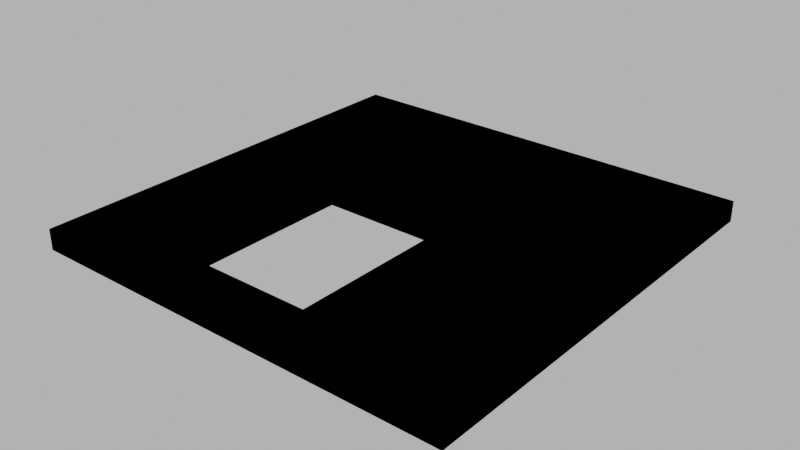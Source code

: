 # Source: floor_stairs_hole.blend  (saved by Blender 4.1.24; exported with 4.5.12 LTS)
import bpy
from mathutils import Matrix  # noqa: F401  (used for matrix-valued properties, if any)

bpy.ops.wm.read_factory_settings(use_empty=True)
scene = bpy.context.scene
scene.name = 'Scene'

# ---- images (referenced by path relative to the original .blend; pixels are not part of the script)
import os
ASSET_DIR = os.environ.get("B2B_ASSET_DIR", "")  # directory of the original .blend (textures are referenced by path, not embedded)
HERE = os.path.dirname(os.path.abspath(__file__))  # packed textures are extracted next to this script under _unpacked/

def load_image(name, relpath, width, height, colorspace="sRGB"):
    """Load a texture the original file referenced (path relative to the .blend, or extracted next to this script)."""
    p = next((c for c in (os.path.join(HERE, relpath), os.path.join(ASSET_DIR, relpath)) if relpath and os.path.exists(c)), "")
    if p:
        img = bpy.data.images.load(p, check_existing=True)
        img.name = name
    else:  # same state as the original file: an image datablock whose file is absent (Cycles renders it pink)
        img = bpy.data.images.new(name, width, height)
        img.source = "FILE"
        img.filepath = "//" + (relpath or name)
    img.colorspace_settings.name = colorspace
    return img
img_concrete043b_1k_jpg_color_jpg_001 = load_image('Concrete043B_1K-JPG_Color.jpg.001', 'Concrete043B_1K-JPG_Color.jpg', 1024, 1024, 'sRGB')
img_concrete043b_1k_jpg_metalness_jpg_001 = load_image('Concrete043B_1K-JPG_Metalness.jpg.001', 'Concrete043B_1K-JPG_Metalness.jpg', 1024, 1024, 'sRGB')
img_concrete043b_1k_jpg_roughness_jpg_001 = load_image('Concrete043B_1K-JPG_Roughness.jpg.001', 'Concrete043B_1K-JPG_Roughness.jpg', 1024, 1024, 'sRGB')
img_concrete043b_1k_jpg_normalgl_jpg = load_image('Concrete043B_1K-JPG_NormalGL.jpg', 'Concrete043B_1K-JPG_NormalGL.jpg', 1024, 1024, 'Non-Color')

# ---- materials (node trees are filled in below, after node groups)
mat_concrete = bpy.data.materials.new('Concrete')
mat_concrete.use_transparent_shadow = False

# ---- material node trees
mat_concrete.use_nodes = True; mat_concrete.node_tree.nodes.clear()
_N = mat_concrete.node_tree.nodes; _L = mat_concrete.node_tree.links
n0 = _N.new('NodeFrame'); n0.name = 'Frame'; n0.location = (-1270, 340)
n0.label = 'Mapping'
n0.width = 400
n1 = _N.new('NodeFrame'); n1.name = 'Frame.001'; n1.location = (-628, 540)
n1.label = 'Textures'
n1.width = 358
n2 = _N.new('ShaderNodeOutputMaterial'); n2.name = 'Material Output'; n2.location = (300, 300)
n3 = _N.new('ShaderNodeBsdfPrincipled'); n3.name = 'Principled BSDF'; n3.location = (10, 300)
n3.distribution = 'GGX'
n3.subsurface_method = 'RANDOM_WALK_SKIN'
n3.inputs[3].default_value = 1.45
n3.inputs[27].default_value = (0.0, 0.0, 0.0, 1.0)
n3.inputs[28].default_value = 1.0
n4 = _N.new('ShaderNodeTexImage'); n4.name = 'Image Texture'; n4.location = (88, -40)
n4.label = 'Base Color'
n4.image = img_concrete043b_1k_jpg_color_jpg_001
n5 = _N.new('ShaderNodeTexImage'); n5.name = 'Image Texture.001'; n5.location = (88, -320)
n5.label = 'Metallic'
n5.image = img_concrete043b_1k_jpg_metalness_jpg_001
n6 = _N.new('ShaderNodeTexImage'); n6.name = 'Image Texture.002'; n6.location = (88, -600)
n6.label = 'Roughness'
n6.image = img_concrete043b_1k_jpg_roughness_jpg_001
n7 = _N.new('ShaderNodeTexImage'); n7.name = 'Image Texture.003'; n7.location = (88, -880)
n7.label = 'Normal'
n7.image = img_concrete043b_1k_jpg_normalgl_jpg
n8 = _N.new('ShaderNodeNormalMap'); n8.name = 'Normal Map'; n8.location = (-240, -340)
n9 = _N.new('ShaderNodeMapping'); n9.name = 'Mapping'; n9.location = (230, -40)
n10 = _N.new('NodeReroute'); n10.name = 'Reroute'; n10.location = (38, -596)
n10.width = 16
n10.socket_idname = 'NodeSocketVector'
n11 = _N.new('ShaderNodeTexCoord'); n11.name = 'Texture Coordinate'; n11.location = (30, -40)
n12 = _N.new('ShaderNodeValue'); n12.name = 'Value'; n12.location = (45, -324)
n12.outputs[0].default_value = 5.0
n4.parent = n1
n5.parent = n1
n6.parent = n1
n7.parent = n1
n9.parent = n0
n10.parent = n1
n11.parent = n0
n12.parent = n0
_L.new(n3.outputs[0], n2.inputs[0])
_L.new(n4.outputs[0], n3.inputs[0])
_L.new(n5.outputs[0], n3.inputs[1])
_L.new(n6.outputs[0], n3.inputs[2])
_L.new(n7.outputs[0], n8.inputs[1])
_L.new(n8.outputs[0], n3.inputs[5])
_L.new(n10.outputs[0], n4.inputs[0])
_L.new(n10.outputs[0], n5.inputs[0])
_L.new(n10.outputs[0], n6.inputs[0])
_L.new(n10.outputs[0], n7.inputs[0])
_L.new(n9.outputs[0], n10.inputs[0])
_L.new(n11.outputs[2], n9.inputs[0])
_L.new(n12.outputs[0], n9.inputs[3])
n2.is_active_output = True

# ---- world
world_world = bpy.data.worlds.new('World'); scene.world = world_world
world_world.use_nodes = True; world_world.node_tree.nodes.clear()
_N = world_world.node_tree.nodes; _L = world_world.node_tree.links
n0 = _N.new('ShaderNodeOutputWorld'); n0.name = 'World Output'; n0.location = (300, 300)
n1 = _N.new('ShaderNodeBackground'); n1.name = 'Background'; n1.location = (10, 300)
n1.inputs[0].default_value = (0.05088, 0.05088, 0.05088, 1.0)
n1.inputs[1].default_value = 10.0
_L.new(n1.outputs[0], n0.inputs[0])
n0.is_active_output = True
world_world.color = (0.05088, 0.05088, 0.05088)
world_world.use_sun_shadow = False
world_world.sun_shadow_jitter_overblur = 0.0

# ---- meshes
me_cube_018 = bpy.data.meshes.new('Cube.018')
me_cube_018.from_pydata([(-5.0, -5.0, 0.0), (-5.0, -5.0, 0.3), (-5.0, 5.0, 0.0), (-5.0, 5.0, 0.3), (5.0, -5.0, 0.0), (5.0, -5.0, 0.3), (5.0, 5.0, 0.0), (5.0, 5.0, 0.3), (-5.2, -5.2, -0.1), (-5.2, -5.2, 0.4), (-5.2, -4.65, -0.1), (-5.2, -4.65, 0.4), (-4.65, -5.2, -0.1), (-4.65, -4.65, -0.1), (-4.65, -4.65, 0.4), (-5.2, 4.65, -0.1), (-5.2, 4.65, 0.4), (-5.2, 5.2, -0.1), (-5.2, 5.2, 0.4), (-4.65, 4.65, -0.1), (-4.65, 4.65, 0.4), (-4.65, 5.2, -0.1), (-4.65, 5.2, 0.4), (4.65, 4.65, -0.1), (4.65, 4.65, 0.4), (4.65, 5.2, -0.1), (4.65, 5.2, 0.4), (5.2, 4.65, -0.1), (5.2, 4.65, 0.4), (5.2, 5.2, -0.1), (5.2, 5.2, 0.4), (4.65, -5.2, -0.1), (4.65, -4.65, -0.1), (4.65, -4.65, 0.4), (5.2, -5.2, -0.1), (5.2, -5.2, 0.4), (5.2, -4.65, -0.1), (5.2, -4.65, 0.4), (-2.0, 0.0, 0.0), (1.0, 0.0, 0.0), (5.0, 0.0, 0.0), (5.0, 0.0, 0.3), (1.0, 5.0, 0.0), (1.0, 5.0, 0.3), (1.0, -5.0, 0.0), (1.0, -5.0, 0.3), (1.0, 0.0, 0.3), (-5.0, 0.0, 0.0), (-5.0, 0.0, 0.3), (-2.0, 0.0, 0.3), (-2.0, -4.0, 0.0), (-2.0, -4.0, 0.3), (5.0, -4.0, 0.3), (1.0, -4.0, 0.0), (5.0, -4.0, 0.0), (1.0, -4.0, 0.3), (-5.0, -4.0, 0.3), (-5.0, -4.0, 0.0), (-2.0, -5.0, 0.3), (-2.0, -5.0, 0.0), (4.65, -5.2, 0.4), (-4.65, -5.2, 0.4)], [], [(42, 43, 7, 6), (54, 52, 5, 4), (59, 58, 1, 0), (53, 54, 4, 44), (8, 9, 11, 10), (12, 13, 32, 31), (9, 8, 12, 61), (10, 13, 12, 8), (15, 16, 18, 17), (17, 18, 22, 21), (17, 21, 19, 15), (22, 18, 16, 20), (25, 26, 30, 29), (29, 30, 28, 27), (25, 29, 27, 23), (30, 26, 24, 28), (36, 37, 35, 34), (32, 36, 34, 31), (32, 13, 14, 33), (13, 10, 15, 19), (11, 16, 15, 10), (22, 20, 24, 26), (21, 22, 26, 25), (19, 21, 25, 23), (23, 27, 36, 32), (27, 28, 37, 36), (28, 24, 33, 37), (33, 24, 23, 32), (24, 20, 19, 23), (13, 19, 20, 14), (42, 6, 40, 39), (6, 7, 41, 40), (7, 43, 46, 41), (52, 55, 45, 5), (4, 5, 45, 44), (2, 3, 43, 42), (47, 48, 3, 2), (57, 56, 48, 47), (3, 48, 49, 46, 43), (2, 42, 39, 38, 47), (49, 38, 50, 51), (41, 46, 55, 52), (39, 40, 54, 53), (40, 41, 52, 54), (0, 1, 56, 57), (44, 45, 58, 59), (45, 55, 51, 58), (1, 58, 51, 56), (48, 56, 51, 49), (57, 47, 38, 50), (0, 57, 50, 59), (44, 59, 50, 53), (49, 46, 39, 38), (53, 55, 46, 39), (51, 50, 53, 55), (9, 61, 14, 11), (14, 61, 60, 33), (33, 60, 35, 37), (12, 31, 60, 61), (35, 60, 31, 34), (11, 14, 20, 16)])
_uv = me_cube_018.uv_layers.new(name='UVMap')
_uv.uv.foreach_set('vector', [0.5162, 0.2753, 0.5018, 0.2753, 0.5022, 0.5209, 0.5169, 0.5209, 0.0663, 0.5457, 0.06594, 0.5321, 0.02144, 0.5332, 0.02168, 0.5466, 3.7e-05, 0.1103, 0.01538, 0.1104, 0.01839, 0.01425, 0.003892, 0.01364, 0.9517, 0.2415, 0.9517, -4.872e-09, 1.0, -6.983e-09, 1.0, 0.2415, 0.1677, -0.3204, 0.1874, -0.3204, 0.1874, -0.2987, 0.1677, -0.2987, 0.1677, 1.299, 0.146, 1.299, 0.146, 0.9319, 0.1677, 0.9319, 0.1874, 1.32, 0.1677, 1.32, 0.1677, 1.299, 0.1874, 1.299, 0.146, 1.32, 0.146, 1.299, 0.1677, 1.299, 0.1677, 1.32, 0.1677, 0.06812, 0.1874, 0.06812, 0.1874, 0.08981, 0.1677, 0.08981, 0.1677, 0.08981, 0.1874, 0.08981, 0.1874, 0.1115, 0.1677, 0.1115, -0.2425, 1.32, -0.2425, 1.299, -0.2208, 1.299, -0.2208, 1.32, 0.5976, 1.299, 0.5976, 1.32, 0.5759, 1.32, 0.5759, 1.299, 0.1677, 0.4783, 0.1874, 0.4783, 0.1874, 0.5, 0.1677, 0.5, 0.1677, 0.5, 0.1874, 0.5, 0.1874, 0.5217, 0.1677, 0.5217, -0.2425, 0.9319, -0.2425, 0.9102, -0.2208, 0.9102, -0.2208, 0.9319, 0.5976, 0.9102, 0.5976, 0.9319, 0.5759, 0.9319, 0.5759, 0.9102, 0.1677, 0.8885, 0.1874, 0.8885, 0.1874, 0.9102, 0.1677, 0.9102, 0.146, 0.9319, 0.146, 0.9102, 0.1677, 0.9102, 0.1677, 0.9319, 0.9993, 0.1287, 0.5976, 0.08658, 0.6195, 0.0631, 0.9732, 0.1046, 0.146, 1.299, 0.146, 1.32, -0.2208, 1.32, -0.2208, 1.299, 0.1874, -0.2987, 0.1874, 0.06812, 0.1677, 0.06812, 0.1677, -0.2987, 0.5976, 1.299, 0.5759, 1.299, 0.5759, 0.9319, 0.5976, 0.9319, 0.1677, 0.1115, 0.1874, 0.1115, 0.1874, 0.4783, 0.1677, 0.4783, -0.2208, 1.299, -0.2425, 1.299, -0.2425, 0.9319, -0.2208, 0.9319, -0.2208, 0.9319, -0.2208, 0.9102, 0.146, 0.9102, 0.146, 0.9319, 0.1677, 0.5217, 0.1874, 0.5217, 0.1874, 0.8885, 0.1677, 0.8885, 0.5759, 0.9102, 0.5759, 0.9319, 0.2091, 0.9319, 0.2091, 0.9102, 0.9732, 0.1046, 0.9775, -0.2548, 0.9993, -0.2783, 0.9993, 0.1287, 0.9775, -0.2548, 0.6238, -0.2963, 0.5976, -0.3204, 0.9993, -0.2783, 0.5976, 0.08658, 0.5976, -0.3204, 0.6238, -0.2963, 0.6195, 0.0631, 0.5169, 0.2415, 0.5169, 9.983e-08, 0.8068, 3.819e-08, 0.8068, 0.2415, 0.5025, 0.5357, 0.5022, 0.5209, 0.2065, 0.5279, 0.2069, 0.5423, 0.5022, 0.5209, 0.5018, 0.2753, 0.214, 0.274, 0.2065, 0.5279, 0.06594, 0.5321, 0.06915, 0.2768, 0.01596, 0.2756, 0.02144, 0.5332, 0.005975, 0.5336, 0.02144, 0.5332, 0.01596, 0.2756, 7.138e-09, 0.2758, 0.5169, 0.04168, 0.5029, 0.04163, 0.5018, 0.2753, 0.5162, 0.2753, 0.2091, 0.01502, 0.2082, 0.02951, 0.5029, 0.04163, 0.5035, 0.02691, 0.06684, 0.003161, 0.06579, 0.01738, 0.2082, 0.02951, 0.2091, 0.01502, 0.5029, 0.04163, 0.2082, 0.02951, 0.2021, 0.1291, 0.214, 0.274, 0.5018, 0.2753, 0.5169, 0.4831, 0.5169, 0.2415, 0.8068, 0.2415, 0.8068, 0.3865, 0.8068, 0.4831, 0.2021, 0.1291, 0.1917, 0.1394, 0.07632, 0.1302, 0.06236, 0.1095, 0.2065, 0.5279, 0.214, 0.274, 0.06915, 0.2768, 0.06594, 0.5321, 0.8068, 0.2415, 0.8068, 3.819e-08, 0.9517, -4.872e-09, 0.9517, 0.2415, 0.2069, 0.5423, 0.2065, 0.5279, 0.06594, 0.5321, 0.0663, 0.5457, 0.01934, -1.037e-08, 0.01839, 0.01425, 0.06579, 0.01738, 0.06684, 0.003161, 7.138e-09, 0.2758, 0.01596, 0.2756, 0.01538, 0.1104, 3.7e-05, 0.1103, 0.01596, 0.2756, 0.06915, 0.2768, 0.06236, 0.1095, 0.01538, 0.1104, 0.01839, 0.01425, 0.01538, 0.1104, 0.06236, 0.1095, 0.06579, 0.01738, 0.2082, 0.02951, 0.06579, 0.01738, 0.06236, 0.1095, 0.2021, 0.1291, 0.9517, 0.4831, 0.8068, 0.4831, 0.8068, 0.3865, 0.9517, 0.3865, 1.0, 0.4831, 0.9517, 0.4831, 0.9517, 0.3865, 1.0, 0.3865, 1.0, 0.2415, 1.0, 0.3865, 0.9517, 0.3865, 0.9517, 0.2415, 0.2021, 0.1291, 0.214, 0.274, 0.1926, 0.2619, 0.1917, 0.1394, 0.09435, 0.257, 0.06915, 0.2768, 0.214, 0.274, 0.1926, 0.262, 0.06236, 0.1095, 0.07629, 0.1302, 0.09435, 0.257, 0.06915, 0.2768, 0.1874, 1.32, 0.1874, 1.299, 0.2091, 1.299, 0.2091, 1.32, 0.2091, 1.299, 0.1874, 1.299, 0.1874, 0.9319, 0.2091, 0.9319, 0.2091, 0.9319, 0.1874, 0.9319, 0.1874, 0.9102, 0.2091, 0.9102, 0.1677, 1.299, 0.1677, 0.9319, 0.1874, 0.9319, 0.1874, 1.299, 0.1874, 0.9102, 0.1874, 0.9319, 0.1677, 0.9319, 0.1677, 0.9102, 0.2091, 1.32, 0.2091, 1.299, 0.5759, 1.299, 0.5759, 1.32])
me_cube_018.materials.append(mat_concrete)
me_cube_018.update()
me_cube_022 = bpy.data.meshes.new('Cube.022')
me_cube_022.from_pydata([(-5.0, -5.0, 0.0), (-5.0, -5.0, 0.3), (-5.0, 5.0, 0.0), (-5.0, 5.0, 0.3), (5.0, -5.0, 0.0), (5.0, -5.0, 0.3), (5.0, 5.0, 0.0), (5.0, 5.0, 0.3), (-5.2, -5.2, -0.1), (-5.2, -5.2, 0.4), (-5.2, -4.65, -0.1), (-5.2, -4.65, 0.4), (-4.65, -5.2, -0.1), (-4.65, -4.65, -0.1), (-4.65, -4.65, 0.4), (-5.2, 4.65, -0.1), (-5.2, 4.65, 0.4), (-5.2, 5.2, -0.1), (-5.2, 5.2, 0.4), (-4.65, 4.65, -0.1), (-4.65, 4.65, 0.4), (-4.65, 5.2, -0.1), (-4.65, 5.2, 0.4), (4.65, 4.65, -0.1), (4.65, 4.65, 0.4), (4.65, 5.2, -0.1), (4.65, 5.2, 0.4), (5.2, 4.65, -0.1), (5.2, 4.65, 0.4), (5.2, 5.2, -0.1), (5.2, 5.2, 0.4), (4.65, -5.2, -0.1), (4.65, -4.65, -0.1), (4.65, -4.65, 0.4), (5.2, -5.2, -0.1), (5.2, -5.2, 0.4), (5.2, -4.65, -0.1), (5.2, -4.65, 0.4), (-2.0, 0.0, 0.0), (1.0, 0.0, 0.0), (5.0, 0.0, 0.0), (5.0, 0.0, 0.3), (1.0, 5.0, 0.0), (1.0, 5.0, 0.3), (1.0, -5.0, 0.0), (1.0, -5.0, 0.3), (1.0, 0.0, 0.3), (-5.0, 0.0, 0.0), (-5.0, 0.0, 0.3), (-2.0, 0.0, 0.3), (-2.0, -4.0, 0.0), (-2.0, -4.0, 0.3), (5.0, -4.0, 0.3), (1.0, -4.0, 0.0), (5.0, -4.0, 0.0), (1.0, -4.0, 0.3), (-5.0, -4.0, 0.3), (-5.0, -4.0, 0.0), (-2.0, -5.0, 0.3), (-2.0, -5.0, 0.0), (4.65, -5.2, 0.4), (-4.65, -5.2, 0.4)], [], [(42, 43, 7, 6), (54, 52, 5, 4), (59, 58, 1, 0), (53, 54, 4, 44), (8, 9, 11, 10), (12, 13, 32, 31), (9, 8, 12, 61), (10, 13, 12, 8), (15, 16, 18, 17), (17, 18, 22, 21), (17, 21, 19, 15), (22, 18, 16, 20), (25, 26, 30, 29), (29, 30, 28, 27), (25, 29, 27, 23), (30, 26, 24, 28), (36, 37, 35, 34), (32, 36, 34, 31), (32, 13, 14, 33), (13, 10, 15, 19), (11, 16, 15, 10), (22, 20, 24, 26), (21, 22, 26, 25), (19, 21, 25, 23), (23, 27, 36, 32), (27, 28, 37, 36), (28, 24, 33, 37), (33, 24, 23, 32), (24, 20, 19, 23), (13, 19, 20, 14), (42, 6, 40, 39), (6, 7, 41, 40), (7, 43, 46, 41), (52, 55, 45, 5), (4, 5, 45, 44), (2, 3, 43, 42), (47, 48, 3, 2), (57, 56, 48, 47), (3, 48, 49, 46, 43), (2, 42, 39, 38, 47), (49, 38, 50, 51), (41, 46, 55, 52), (39, 40, 54, 53), (40, 41, 52, 54), (0, 1, 56, 57), (44, 45, 58, 59), (45, 55, 51, 58), (1, 58, 51, 56), (48, 56, 51, 49), (57, 47, 38, 50), (0, 57, 50, 59), (44, 59, 50, 53), (49, 46, 39, 38), (53, 55, 46, 39), (51, 50, 53, 55), (9, 61, 14, 11), (14, 61, 60, 33), (33, 60, 35, 37), (12, 31, 60, 61), (35, 60, 31, 34), (11, 14, 20, 16)])
_uv = me_cube_022.uv_layers.new(name='UVMap')
_uv.uv.foreach_set('vector', [0.5162, 0.2753, 0.5018, 0.2753, 0.5022, 0.5209, 0.5169, 0.5209, 0.0663, 0.5457, 0.06594, 0.5321, 0.02144, 0.5332, 0.02168, 0.5466, 3.7e-05, 0.1103, 0.01538, 0.1104, 0.01839, 0.01425, 0.003892, 0.01364, 0.9517, 0.2415, 0.9517, -4.872e-09, 1.0, -6.983e-09, 1.0, 0.2415, 0.1677, -0.3204, 0.1874, -0.3204, 0.1874, -0.2987, 0.1677, -0.2987, 0.1677, 1.299, 0.146, 1.299, 0.146, 0.9319, 0.1677, 0.9319, 0.1874, 1.32, 0.1677, 1.32, 0.1677, 1.299, 0.1874, 1.299, 0.146, 1.32, 0.146, 1.299, 0.1677, 1.299, 0.1677, 1.32, 0.1677, 0.06812, 0.1874, 0.06812, 0.1874, 0.08981, 0.1677, 0.08981, 0.1677, 0.08981, 0.1874, 0.08981, 0.1874, 0.1115, 0.1677, 0.1115, -0.2425, 1.32, -0.2425, 1.299, -0.2208, 1.299, -0.2208, 1.32, 0.5976, 1.299, 0.5976, 1.32, 0.5759, 1.32, 0.5759, 1.299, 0.1677, 0.4783, 0.1874, 0.4783, 0.1874, 0.5, 0.1677, 0.5, 0.1677, 0.5, 0.1874, 0.5, 0.1874, 0.5217, 0.1677, 0.5217, -0.2425, 0.9319, -0.2425, 0.9102, -0.2208, 0.9102, -0.2208, 0.9319, 0.5976, 0.9102, 0.5976, 0.9319, 0.5759, 0.9319, 0.5759, 0.9102, 0.1677, 0.8885, 0.1874, 0.8885, 0.1874, 0.9102, 0.1677, 0.9102, 0.146, 0.9319, 0.146, 0.9102, 0.1677, 0.9102, 0.1677, 0.9319, 0.9993, 0.1287, 0.5976, 0.08658, 0.6195, 0.0631, 0.9732, 0.1046, 0.146, 1.299, 0.146, 1.32, -0.2208, 1.32, -0.2208, 1.299, 0.1874, -0.2987, 0.1874, 0.06812, 0.1677, 0.06812, 0.1677, -0.2987, 0.5976, 1.299, 0.5759, 1.299, 0.5759, 0.9319, 0.5976, 0.9319, 0.1677, 0.1115, 0.1874, 0.1115, 0.1874, 0.4783, 0.1677, 0.4783, -0.2208, 1.299, -0.2425, 1.299, -0.2425, 0.9319, -0.2208, 0.9319, -0.2208, 0.9319, -0.2208, 0.9102, 0.146, 0.9102, 0.146, 0.9319, 0.1677, 0.5217, 0.1874, 0.5217, 0.1874, 0.8885, 0.1677, 0.8885, 0.5759, 0.9102, 0.5759, 0.9319, 0.2091, 0.9319, 0.2091, 0.9102, 0.9732, 0.1046, 0.9775, -0.2548, 0.9993, -0.2783, 0.9993, 0.1287, 0.9775, -0.2548, 0.6238, -0.2963, 0.5976, -0.3204, 0.9993, -0.2783, 0.5976, 0.08658, 0.5976, -0.3204, 0.6238, -0.2963, 0.6195, 0.0631, 0.5169, 0.2415, 0.5169, 9.983e-08, 0.8068, 3.819e-08, 0.8068, 0.2415, 0.5025, 0.5357, 0.5022, 0.5209, 0.2065, 0.5279, 0.2069, 0.5423, 0.5022, 0.5209, 0.5018, 0.2753, 0.214, 0.274, 0.2065, 0.5279, 0.06594, 0.5321, 0.06915, 0.2768, 0.01596, 0.2756, 0.02144, 0.5332, 0.005975, 0.5336, 0.02144, 0.5332, 0.01596, 0.2756, 7.138e-09, 0.2758, 0.5169, 0.04168, 0.5029, 0.04163, 0.5018, 0.2753, 0.5162, 0.2753, 0.2091, 0.01502, 0.2082, 0.02951, 0.5029, 0.04163, 0.5035, 0.02691, 0.06684, 0.003161, 0.06579, 0.01738, 0.2082, 0.02951, 0.2091, 0.01502, 0.5029, 0.04163, 0.2082, 0.02951, 0.2021, 0.1291, 0.214, 0.274, 0.5018, 0.2753, 0.5169, 0.4831, 0.5169, 0.2415, 0.8068, 0.2415, 0.8068, 0.3865, 0.8068, 0.4831, 0.2021, 0.1291, 0.1917, 0.1394, 0.07632, 0.1302, 0.06236, 0.1095, 0.2065, 0.5279, 0.214, 0.274, 0.06915, 0.2768, 0.06594, 0.5321, 0.8068, 0.2415, 0.8068, 3.819e-08, 0.9517, -4.872e-09, 0.9517, 0.2415, 0.2069, 0.5423, 0.2065, 0.5279, 0.06594, 0.5321, 0.0663, 0.5457, 0.01934, -1.037e-08, 0.01839, 0.01425, 0.06579, 0.01738, 0.06684, 0.003161, 7.138e-09, 0.2758, 0.01596, 0.2756, 0.01538, 0.1104, 3.7e-05, 0.1103, 0.01596, 0.2756, 0.06915, 0.2768, 0.06236, 0.1095, 0.01538, 0.1104, 0.01839, 0.01425, 0.01538, 0.1104, 0.06236, 0.1095, 0.06579, 0.01738, 0.2082, 0.02951, 0.06579, 0.01738, 0.06236, 0.1095, 0.2021, 0.1291, 0.9517, 0.4831, 0.8068, 0.4831, 0.8068, 0.3865, 0.9517, 0.3865, 1.0, 0.4831, 0.9517, 0.4831, 0.9517, 0.3865, 1.0, 0.3865, 1.0, 0.2415, 1.0, 0.3865, 0.9517, 0.3865, 0.9517, 0.2415, 0.2021, 0.1291, 0.214, 0.274, 0.1926, 0.2619, 0.1917, 0.1394, 0.09435, 0.257, 0.06915, 0.2768, 0.214, 0.274, 0.1926, 0.262, 0.06236, 0.1095, 0.07629, 0.1302, 0.09435, 0.257, 0.06915, 0.2768, 0.1874, 1.32, 0.1874, 1.299, 0.2091, 1.299, 0.2091, 1.32, 0.2091, 1.299, 0.1874, 1.299, 0.1874, 0.9319, 0.2091, 0.9319, 0.2091, 0.9319, 0.1874, 0.9319, 0.1874, 0.9102, 0.2091, 0.9102, 0.1677, 1.299, 0.1677, 0.9319, 0.1874, 0.9319, 0.1874, 1.299, 0.1874, 0.9102, 0.1874, 0.9319, 0.1677, 0.9319, 0.1677, 0.9102, 0.2091, 1.32, 0.2091, 1.299, 0.5759, 1.299, 0.5759, 1.32])
me_cube_022.update()

# ---- objects
ob_floor_stairs_hole = bpy.data.objects.new('floor_stairs_hole', me_cube_018)
ob_floor_stairs_hole__colonly = bpy.data.objects.new('floor_stairs_hole -colonly', me_cube_022)

# ---- transforms, parenting, visibility, modifiers, constraints
ob_floor_stairs_hole.location = (0.0, 0.0, 0.0)
ob_floor_stairs_hole__colonly.parent = ob_floor_stairs_hole
ob_floor_stairs_hole__colonly.location = (0.0, 0.0, 0.0)
ob_floor_stairs_hole__colonly.display_type = 'WIRE'

# ---- collection membership
scene.collection.objects.link(ob_floor_stairs_hole)
scene.collection.objects.link(ob_floor_stairs_hole__colonly)

# ---- scene / render settings (as saved in the file)
scene.frame_start = 1; scene.frame_end = 250; scene.frame_set(1)
scene.render.engine = 'BLENDER_EEVEE_NEXT'
scene.cycles.sampling_pattern = 'TABULATED_SOBOL'
scene.eevee.ray_tracing_options.trace_max_roughness = 0.0
scene.view_settings.view_transform = 'Filmic'
bpy.context.view_layer.update()

# ---- added for rendering (the .blend has no active camera): camera
cam_auto = bpy.data.cameras.new('AutoCamera')
cam_auto.lens = 50.0
cam_auto.sensor_width = 36.0
cam_auto.clip_end = 1000.0
ob_auto_camera = bpy.data.objects.new('AutoCamera', cam_auto)
scene.collection.objects.link(ob_auto_camera)
ob_auto_camera.location = (13.6159, -16.3391, 11.0427)
ob_auto_camera.rotation_euler = (1.09748, -7.21219e-08, 0.694738)
scene.camera = ob_auto_camera
bpy.context.view_layer.update()
